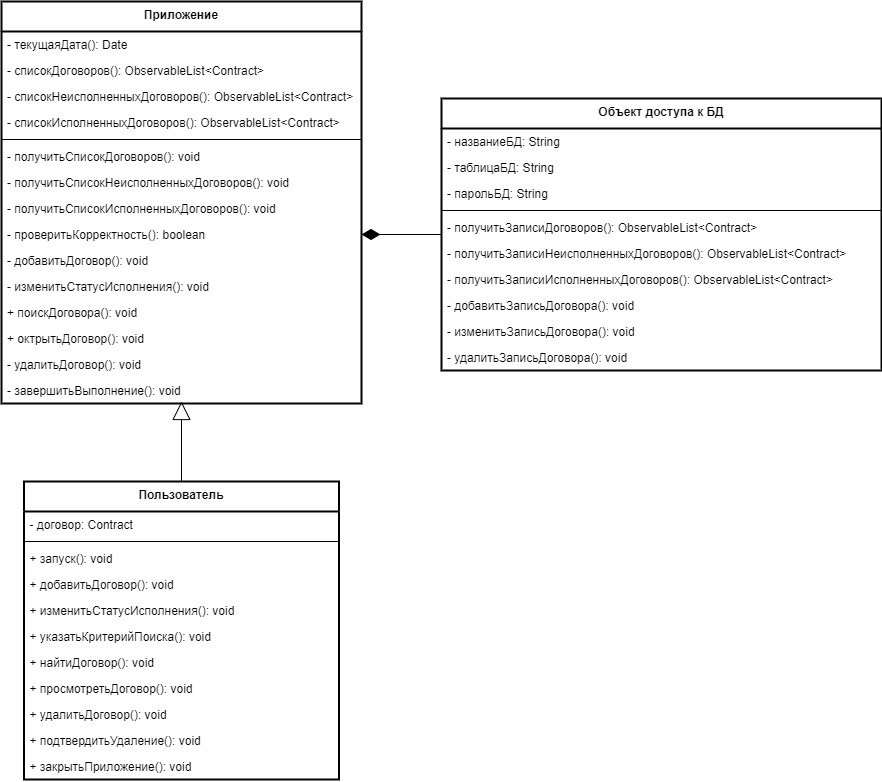

The diagram above was exported from draw.io. Its source (the exported page's mxGraphModel, read from the mxfile embedded in the PNG):
<mxGraphModel dx="1913" dy="4353" grid="1" gridSize="10" guides="1" tooltips="1" connect="1" arrows="1" fold="1" page="1" pageScale="1" pageWidth="827" pageHeight="1169" math="0" shadow="0">
  <root>
    <mxCell id="0" />
    <mxCell id="1" parent="0" />
    <mxCell id="U5qdXQPOfMxuU2Ps-XpZ-43" style="edgeStyle=orthogonalEdgeStyle;rounded=0;orthogonalLoop=1;jettySize=auto;html=1;entryX=0.5;entryY=0.962;entryDx=0;entryDy=0;entryPerimeter=0;endArrow=block;endFill=0;endSize=16;startSize=16;" parent="1" source="U5qdXQPOfMxuU2Ps-XpZ-1" edge="1">
      <mxGeometry relative="1" as="geometry">
        <mxPoint x="-510" y="-2959.9980000000005" as="targetPoint" />
      </mxGeometry>
    </mxCell>
    <mxCell id="U5qdXQPOfMxuU2Ps-XpZ-6" value="Приложение" style="swimlane;fontStyle=1;align=center;verticalAlign=top;childLayout=stackLayout;horizontal=1;startSize=30;horizontalStack=0;resizeParent=1;resizeParentMax=0;resizeLast=0;collapsible=1;marginBottom=0;strokeWidth=2;" parent="1" vertex="1">
      <mxGeometry x="-690" y="-3360" width="360" height="402" as="geometry" />
    </mxCell>
    <mxCell id="U5qdXQPOfMxuU2Ps-XpZ-7" value="- текущаяДата(): Date" style="text;strokeColor=none;fillColor=none;align=left;verticalAlign=top;spacingLeft=4;spacingRight=4;overflow=hidden;rotatable=0;points=[[0,0.5],[1,0.5]];portConstraint=eastwest;fontStyle=0" parent="U5qdXQPOfMxuU2Ps-XpZ-6" vertex="1">
      <mxGeometry y="30" width="360" height="26" as="geometry" />
    </mxCell>
    <mxCell id="U5qdXQPOfMxuU2Ps-XpZ-20" value="- списокДоговоров(): ObservableList&lt;Contract&gt;" style="text;strokeColor=none;fillColor=none;align=left;verticalAlign=top;spacingLeft=4;spacingRight=4;overflow=hidden;rotatable=0;points=[[0,0.5],[1,0.5]];portConstraint=eastwest;fontStyle=0" parent="U5qdXQPOfMxuU2Ps-XpZ-6" vertex="1">
      <mxGeometry y="56" width="360" height="26" as="geometry" />
    </mxCell>
    <mxCell id="U5qdXQPOfMxuU2Ps-XpZ-19" value="- списокНеисполненныхДоговоров(): ObservableList&lt;Contract&gt;" style="text;strokeColor=none;fillColor=none;align=left;verticalAlign=top;spacingLeft=4;spacingRight=4;overflow=hidden;rotatable=0;points=[[0,0.5],[1,0.5]];portConstraint=eastwest;fontStyle=0" parent="U5qdXQPOfMxuU2Ps-XpZ-6" vertex="1">
      <mxGeometry y="82" width="360" height="26" as="geometry" />
    </mxCell>
    <mxCell id="U5qdXQPOfMxuU2Ps-XpZ-22" value="- списокИсполненныхДоговоров(): ObservableList&lt;Contract&gt;" style="text;strokeColor=none;fillColor=none;align=left;verticalAlign=top;spacingLeft=4;spacingRight=4;overflow=hidden;rotatable=0;points=[[0,0.5],[1,0.5]];portConstraint=eastwest;fontStyle=0" parent="U5qdXQPOfMxuU2Ps-XpZ-6" vertex="1">
      <mxGeometry y="108" width="360" height="26" as="geometry" />
    </mxCell>
    <mxCell id="U5qdXQPOfMxuU2Ps-XpZ-8" value="" style="line;strokeWidth=1;fillColor=none;align=left;verticalAlign=middle;spacingTop=-1;spacingLeft=3;spacingRight=3;rotatable=0;labelPosition=right;points=[];portConstraint=eastwest;" parent="U5qdXQPOfMxuU2Ps-XpZ-6" vertex="1">
      <mxGeometry y="134" width="360" height="8" as="geometry" />
    </mxCell>
    <mxCell id="U5qdXQPOfMxuU2Ps-XpZ-29" value="- получитьСписокДоговоров(): void" style="text;strokeColor=none;fillColor=none;align=left;verticalAlign=top;spacingLeft=4;spacingRight=4;overflow=hidden;rotatable=0;points=[[0,0.5],[1,0.5]];portConstraint=eastwest;fontStyle=0" parent="U5qdXQPOfMxuU2Ps-XpZ-6" vertex="1">
      <mxGeometry y="142" width="360" height="26" as="geometry" />
    </mxCell>
    <mxCell id="U5qdXQPOfMxuU2Ps-XpZ-30" value="- получитьСписокНеисполненныхДоговоров(): void" style="text;strokeColor=none;fillColor=none;align=left;verticalAlign=top;spacingLeft=4;spacingRight=4;overflow=hidden;rotatable=0;points=[[0,0.5],[1,0.5]];portConstraint=eastwest;fontStyle=0" parent="U5qdXQPOfMxuU2Ps-XpZ-6" vertex="1">
      <mxGeometry y="168" width="360" height="26" as="geometry" />
    </mxCell>
    <mxCell id="U5qdXQPOfMxuU2Ps-XpZ-31" value="- получитьСписокИсполненныхДоговоров(): void" style="text;strokeColor=none;fillColor=none;align=left;verticalAlign=top;spacingLeft=4;spacingRight=4;overflow=hidden;rotatable=0;points=[[0,0.5],[1,0.5]];portConstraint=eastwest;fontStyle=0" parent="U5qdXQPOfMxuU2Ps-XpZ-6" vertex="1">
      <mxGeometry y="194" width="360" height="26" as="geometry" />
    </mxCell>
    <mxCell id="U5qdXQPOfMxuU2Ps-XpZ-32" value="- проверитьКорректность(): boolean&#10;" style="text;strokeColor=none;fillColor=none;align=left;verticalAlign=top;spacingLeft=4;spacingRight=4;overflow=hidden;rotatable=0;points=[[0,0.5],[1,0.5]];portConstraint=eastwest;fontStyle=0" parent="U5qdXQPOfMxuU2Ps-XpZ-6" vertex="1">
      <mxGeometry y="220" width="360" height="26" as="geometry" />
    </mxCell>
    <mxCell id="U5qdXQPOfMxuU2Ps-XpZ-9" value="- добавитьДоговор(): void" style="text;strokeColor=none;fillColor=none;align=left;verticalAlign=top;spacingLeft=4;spacingRight=4;overflow=hidden;rotatable=0;points=[[0,0.5],[1,0.5]];portConstraint=eastwest;fontStyle=0" parent="U5qdXQPOfMxuU2Ps-XpZ-6" vertex="1">
      <mxGeometry y="246" width="360" height="26" as="geometry" />
    </mxCell>
    <mxCell id="U5qdXQPOfMxuU2Ps-XpZ-23" value="- изменитьСтатусИсполнения(): void" style="text;strokeColor=none;fillColor=none;align=left;verticalAlign=top;spacingLeft=4;spacingRight=4;overflow=hidden;rotatable=0;points=[[0,0.5],[1,0.5]];portConstraint=eastwest;fontStyle=0" parent="U5qdXQPOfMxuU2Ps-XpZ-6" vertex="1">
      <mxGeometry y="272" width="360" height="26" as="geometry" />
    </mxCell>
    <mxCell id="U5qdXQPOfMxuU2Ps-XpZ-25" value="+ поискДоговора(): void" style="text;strokeColor=none;fillColor=none;align=left;verticalAlign=top;spacingLeft=4;spacingRight=4;overflow=hidden;rotatable=0;points=[[0,0.5],[1,0.5]];portConstraint=eastwest;fontStyle=0" parent="U5qdXQPOfMxuU2Ps-XpZ-6" vertex="1">
      <mxGeometry y="298" width="360" height="26" as="geometry" />
    </mxCell>
    <mxCell id="U5qdXQPOfMxuU2Ps-XpZ-24" value="+ октрытьДоговор(): void" style="text;strokeColor=none;fillColor=none;align=left;verticalAlign=top;spacingLeft=4;spacingRight=4;overflow=hidden;rotatable=0;points=[[0,0.5],[1,0.5]];portConstraint=eastwest;fontStyle=0" parent="U5qdXQPOfMxuU2Ps-XpZ-6" vertex="1">
      <mxGeometry y="324" width="360" height="26" as="geometry" />
    </mxCell>
    <mxCell id="U5qdXQPOfMxuU2Ps-XpZ-10" value="- удалитьДоговор(): void" style="text;strokeColor=none;fillColor=none;align=left;verticalAlign=top;spacingLeft=4;spacingRight=4;overflow=hidden;rotatable=0;points=[[0,0.5],[1,0.5]];portConstraint=eastwest;fontStyle=0" parent="U5qdXQPOfMxuU2Ps-XpZ-6" vertex="1">
      <mxGeometry y="350" width="360" height="26" as="geometry" />
    </mxCell>
    <mxCell id="U5qdXQPOfMxuU2Ps-XpZ-49" value="- завершитьВыполнение(): void" style="text;strokeColor=none;fillColor=none;align=left;verticalAlign=top;spacingLeft=4;spacingRight=4;overflow=hidden;rotatable=0;points=[[0,0.5],[1,0.5]];portConstraint=eastwest;fontStyle=0" parent="U5qdXQPOfMxuU2Ps-XpZ-6" vertex="1">
      <mxGeometry y="376" width="360" height="26" as="geometry" />
    </mxCell>
    <mxCell id="U5qdXQPOfMxuU2Ps-XpZ-44" style="edgeStyle=orthogonalEdgeStyle;rounded=0;orthogonalLoop=1;jettySize=auto;html=1;entryX=1;entryY=0.5;entryDx=0;entryDy=0;startSize=16;endArrow=diamondThin;endFill=1;endSize=16;" parent="1" source="U5qdXQPOfMxuU2Ps-XpZ-11" target="U5qdXQPOfMxuU2Ps-XpZ-32" edge="1">
      <mxGeometry relative="1" as="geometry" />
    </mxCell>
    <mxCell id="U5qdXQPOfMxuU2Ps-XpZ-11" value="Объект доступа к БД" style="swimlane;fontStyle=1;align=center;verticalAlign=top;childLayout=stackLayout;horizontal=1;startSize=30;horizontalStack=0;resizeParent=1;resizeParentMax=0;resizeLast=0;collapsible=1;marginBottom=0;strokeWidth=2;" parent="1" vertex="1">
      <mxGeometry x="-250" y="-3263" width="440" height="272" as="geometry" />
    </mxCell>
    <mxCell id="U5qdXQPOfMxuU2Ps-XpZ-12" value="- названиеБД: String" style="text;strokeColor=none;fillColor=none;align=left;verticalAlign=top;spacingLeft=4;spacingRight=4;overflow=hidden;rotatable=0;points=[[0,0.5],[1,0.5]];portConstraint=eastwest;fontStyle=0" parent="U5qdXQPOfMxuU2Ps-XpZ-11" vertex="1">
      <mxGeometry y="30" width="440" height="26" as="geometry" />
    </mxCell>
    <mxCell id="U5qdXQPOfMxuU2Ps-XpZ-33" value="- таблицаБД: String" style="text;strokeColor=none;fillColor=none;align=left;verticalAlign=top;spacingLeft=4;spacingRight=4;overflow=hidden;rotatable=0;points=[[0,0.5],[1,0.5]];portConstraint=eastwest;fontStyle=0" parent="U5qdXQPOfMxuU2Ps-XpZ-11" vertex="1">
      <mxGeometry y="56" width="440" height="26" as="geometry" />
    </mxCell>
    <mxCell id="U5qdXQPOfMxuU2Ps-XpZ-34" value="- парольБД: String" style="text;strokeColor=none;fillColor=none;align=left;verticalAlign=top;spacingLeft=4;spacingRight=4;overflow=hidden;rotatable=0;points=[[0,0.5],[1,0.5]];portConstraint=eastwest;fontStyle=0" parent="U5qdXQPOfMxuU2Ps-XpZ-11" vertex="1">
      <mxGeometry y="82" width="440" height="26" as="geometry" />
    </mxCell>
    <mxCell id="U5qdXQPOfMxuU2Ps-XpZ-13" value="" style="line;strokeWidth=1;fillColor=none;align=left;verticalAlign=middle;spacingTop=-1;spacingLeft=3;spacingRight=3;rotatable=0;labelPosition=right;points=[];portConstraint=eastwest;" parent="U5qdXQPOfMxuU2Ps-XpZ-11" vertex="1">
      <mxGeometry y="108" width="440" height="8" as="geometry" />
    </mxCell>
    <mxCell id="U5qdXQPOfMxuU2Ps-XpZ-36" value="- получитьЗаписиДоговоров(): ObservableList&lt;Contract&gt;" style="text;strokeColor=none;fillColor=none;align=left;verticalAlign=top;spacingLeft=4;spacingRight=4;overflow=hidden;rotatable=0;points=[[0,0.5],[1,0.5]];portConstraint=eastwest;fontStyle=0" parent="U5qdXQPOfMxuU2Ps-XpZ-11" vertex="1">
      <mxGeometry y="116" width="440" height="26" as="geometry" />
    </mxCell>
    <mxCell id="U5qdXQPOfMxuU2Ps-XpZ-37" value="- получитьЗаписиНеисполненныхДоговоров(): ObservableList&lt;Contract&gt;" style="text;strokeColor=none;fillColor=none;align=left;verticalAlign=top;spacingLeft=4;spacingRight=4;overflow=hidden;rotatable=0;points=[[0,0.5],[1,0.5]];portConstraint=eastwest;fontStyle=0" parent="U5qdXQPOfMxuU2Ps-XpZ-11" vertex="1">
      <mxGeometry y="142" width="440" height="26" as="geometry" />
    </mxCell>
    <mxCell id="U5qdXQPOfMxuU2Ps-XpZ-38" value="- получитьЗаписиИсполненныхДоговоров(): ObservableList&lt;Contract&gt;" style="text;strokeColor=none;fillColor=none;align=left;verticalAlign=top;spacingLeft=4;spacingRight=4;overflow=hidden;rotatable=0;points=[[0,0.5],[1,0.5]];portConstraint=eastwest;fontStyle=0" parent="U5qdXQPOfMxuU2Ps-XpZ-11" vertex="1">
      <mxGeometry y="168" width="440" height="26" as="geometry" />
    </mxCell>
    <mxCell id="U5qdXQPOfMxuU2Ps-XpZ-14" value="- добавитьЗаписьДоговора(): void" style="text;strokeColor=none;fillColor=none;align=left;verticalAlign=top;spacingLeft=4;spacingRight=4;overflow=hidden;rotatable=0;points=[[0,0.5],[1,0.5]];portConstraint=eastwest;fontStyle=0" parent="U5qdXQPOfMxuU2Ps-XpZ-11" vertex="1">
      <mxGeometry y="194" width="440" height="26" as="geometry" />
    </mxCell>
    <mxCell id="U5qdXQPOfMxuU2Ps-XpZ-35" value="- изменитьЗаписьДоговора(): void" style="text;strokeColor=none;fillColor=none;align=left;verticalAlign=top;spacingLeft=4;spacingRight=4;overflow=hidden;rotatable=0;points=[[0,0.5],[1,0.5]];portConstraint=eastwest;fontStyle=0" parent="U5qdXQPOfMxuU2Ps-XpZ-11" vertex="1">
      <mxGeometry y="220" width="440" height="26" as="geometry" />
    </mxCell>
    <mxCell id="U5qdXQPOfMxuU2Ps-XpZ-15" value="- удалитьЗаписьДоговора(): void" style="text;strokeColor=none;fillColor=none;align=left;verticalAlign=top;spacingLeft=4;spacingRight=4;overflow=hidden;rotatable=0;points=[[0,0.5],[1,0.5]];portConstraint=eastwest;fontStyle=0" parent="U5qdXQPOfMxuU2Ps-XpZ-11" vertex="1">
      <mxGeometry y="246" width="440" height="26" as="geometry" />
    </mxCell>
    <mxCell id="U5qdXQPOfMxuU2Ps-XpZ-1" value="Пользователь" style="swimlane;fontStyle=1;align=center;verticalAlign=top;childLayout=stackLayout;horizontal=1;startSize=30;horizontalStack=0;resizeParent=1;resizeParentMax=0;resizeLast=0;collapsible=1;marginBottom=0;strokeWidth=2;" parent="1" vertex="1">
      <mxGeometry x="-667.5" y="-2880" width="315" height="298" as="geometry" />
    </mxCell>
    <mxCell id="U5qdXQPOfMxuU2Ps-XpZ-2" value="- договор: Contract" style="text;strokeColor=none;fillColor=none;align=left;verticalAlign=top;spacingLeft=4;spacingRight=4;overflow=hidden;rotatable=0;points=[[0,0.5],[1,0.5]];portConstraint=eastwest;fontStyle=0" parent="U5qdXQPOfMxuU2Ps-XpZ-1" vertex="1">
      <mxGeometry y="30" width="315" height="26" as="geometry" />
    </mxCell>
    <mxCell id="U5qdXQPOfMxuU2Ps-XpZ-3" value="" style="line;strokeWidth=1;fillColor=none;align=left;verticalAlign=middle;spacingTop=-1;spacingLeft=3;spacingRight=3;rotatable=0;labelPosition=right;points=[];portConstraint=eastwest;" parent="U5qdXQPOfMxuU2Ps-XpZ-1" vertex="1">
      <mxGeometry y="56" width="315" height="8" as="geometry" />
    </mxCell>
    <mxCell id="U5qdXQPOfMxuU2Ps-XpZ-47" value="+ запуск(): void" style="text;strokeColor=none;fillColor=none;align=left;verticalAlign=top;spacingLeft=4;spacingRight=4;overflow=hidden;rotatable=0;points=[[0,0.5],[1,0.5]];portConstraint=eastwest;fontStyle=0" parent="U5qdXQPOfMxuU2Ps-XpZ-1" vertex="1">
      <mxGeometry y="64" width="315" height="26" as="geometry" />
    </mxCell>
    <mxCell id="U5qdXQPOfMxuU2Ps-XpZ-4" value="+ добавитьДоговор(): void" style="text;strokeColor=none;fillColor=none;align=left;verticalAlign=top;spacingLeft=4;spacingRight=4;overflow=hidden;rotatable=0;points=[[0,0.5],[1,0.5]];portConstraint=eastwest;fontStyle=0" parent="U5qdXQPOfMxuU2Ps-XpZ-1" vertex="1">
      <mxGeometry y="90" width="315" height="26" as="geometry" />
    </mxCell>
    <mxCell id="U5qdXQPOfMxuU2Ps-XpZ-16" value="+ изменитьСтатусИсполнения(): void" style="text;strokeColor=none;fillColor=none;align=left;verticalAlign=top;spacingLeft=4;spacingRight=4;overflow=hidden;rotatable=0;points=[[0,0.5],[1,0.5]];portConstraint=eastwest;fontStyle=0" parent="U5qdXQPOfMxuU2Ps-XpZ-1" vertex="1">
      <mxGeometry y="116" width="315" height="26" as="geometry" />
    </mxCell>
    <mxCell id="U5qdXQPOfMxuU2Ps-XpZ-45" value="+ указатьКритерийПоиска(): void" style="text;strokeColor=none;fillColor=none;align=left;verticalAlign=top;spacingLeft=4;spacingRight=4;overflow=hidden;rotatable=0;points=[[0,0.5],[1,0.5]];portConstraint=eastwest;fontStyle=0" parent="U5qdXQPOfMxuU2Ps-XpZ-1" vertex="1">
      <mxGeometry y="142" width="315" height="26" as="geometry" />
    </mxCell>
    <mxCell id="U5qdXQPOfMxuU2Ps-XpZ-18" value="+ найтиДоговор(): void" style="text;strokeColor=none;fillColor=none;align=left;verticalAlign=top;spacingLeft=4;spacingRight=4;overflow=hidden;rotatable=0;points=[[0,0.5],[1,0.5]];portConstraint=eastwest;fontStyle=0" parent="U5qdXQPOfMxuU2Ps-XpZ-1" vertex="1">
      <mxGeometry y="168" width="315" height="26" as="geometry" />
    </mxCell>
    <mxCell id="U5qdXQPOfMxuU2Ps-XpZ-17" value="+ просмотретьДоговор(): void" style="text;strokeColor=none;fillColor=none;align=left;verticalAlign=top;spacingLeft=4;spacingRight=4;overflow=hidden;rotatable=0;points=[[0,0.5],[1,0.5]];portConstraint=eastwest;fontStyle=0" parent="U5qdXQPOfMxuU2Ps-XpZ-1" vertex="1">
      <mxGeometry y="194" width="315" height="26" as="geometry" />
    </mxCell>
    <mxCell id="U5qdXQPOfMxuU2Ps-XpZ-5" value="+ удалитьДоговор(): void" style="text;strokeColor=none;fillColor=none;align=left;verticalAlign=top;spacingLeft=4;spacingRight=4;overflow=hidden;rotatable=0;points=[[0,0.5],[1,0.5]];portConstraint=eastwest;fontStyle=0" parent="U5qdXQPOfMxuU2Ps-XpZ-1" vertex="1">
      <mxGeometry y="220" width="315" height="26" as="geometry" />
    </mxCell>
    <mxCell id="U5qdXQPOfMxuU2Ps-XpZ-46" value="+ подтвердитьУдаление(): void" style="text;strokeColor=none;fillColor=none;align=left;verticalAlign=top;spacingLeft=4;spacingRight=4;overflow=hidden;rotatable=0;points=[[0,0.5],[1,0.5]];portConstraint=eastwest;fontStyle=0" parent="U5qdXQPOfMxuU2Ps-XpZ-1" vertex="1">
      <mxGeometry y="246" width="315" height="26" as="geometry" />
    </mxCell>
    <mxCell id="U5qdXQPOfMxuU2Ps-XpZ-48" value="+ закрытьПриложение(): void" style="text;strokeColor=none;fillColor=none;align=left;verticalAlign=top;spacingLeft=4;spacingRight=4;overflow=hidden;rotatable=0;points=[[0,0.5],[1,0.5]];portConstraint=eastwest;fontStyle=0" parent="U5qdXQPOfMxuU2Ps-XpZ-1" vertex="1">
      <mxGeometry y="272" width="315" height="26" as="geometry" />
    </mxCell>
  </root>
</mxGraphModel>